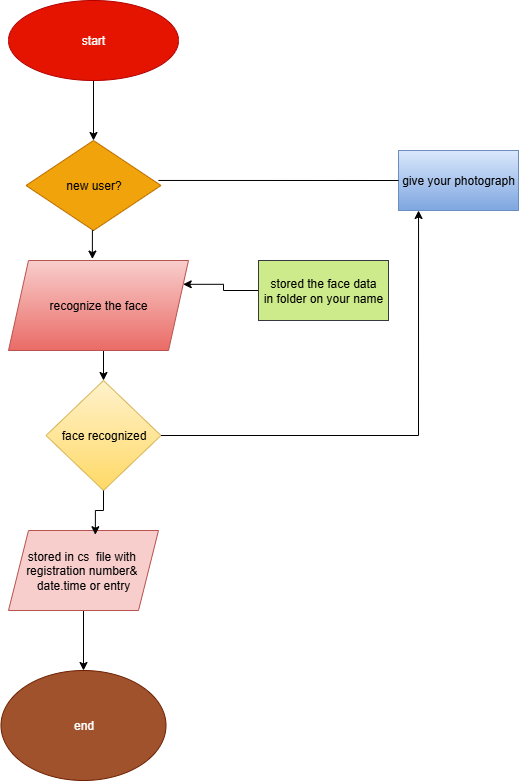

The diagram above was exported from draw.io. Its source (the exported page's mxGraphModel, read from the mxfile embedded in the PNG):
<mxGraphModel dx="273" dy="562" grid="1" gridSize="10" guides="1" tooltips="1" connect="1" arrows="1" fold="1" page="1" pageScale="1" pageWidth="827" pageHeight="1169" math="0" shadow="0">
  <root>
    <mxCell id="0" />
    <mxCell id="1" parent="0" />
    <mxCell id="l8cP7vloM97Cd87x1m6T-10" style="edgeStyle=orthogonalEdgeStyle;rounded=0;orthogonalLoop=1;jettySize=auto;html=1;exitX=0.5;exitY=1;exitDx=0;exitDy=0;entryX=0.5;entryY=0;entryDx=0;entryDy=0;" edge="1" parent="1" source="l8cP7vloM97Cd87x1m6T-1" target="l8cP7vloM97Cd87x1m6T-2">
      <mxGeometry relative="1" as="geometry" />
    </mxCell>
    <mxCell id="l8cP7vloM97Cd87x1m6T-1" value="start" style="ellipse;whiteSpace=wrap;html=1;fillColor=#e51400;fontColor=#ffffff;strokeColor=#B20000;" vertex="1" parent="1">
      <mxGeometry x="160" y="60" width="170" height="80" as="geometry" />
    </mxCell>
    <mxCell id="l8cP7vloM97Cd87x1m6T-2" value="new user?" style="rhombus;whiteSpace=wrap;html=1;fillColor=#f0a30a;fontColor=#000000;strokeColor=#BD7000;" vertex="1" parent="1">
      <mxGeometry x="177.5" y="200" width="135" height="90" as="geometry" />
    </mxCell>
    <mxCell id="l8cP7vloM97Cd87x1m6T-12" style="edgeStyle=orthogonalEdgeStyle;rounded=0;orthogonalLoop=1;jettySize=auto;html=1;exitX=0.5;exitY=1;exitDx=0;exitDy=0;entryX=0.5;entryY=0;entryDx=0;entryDy=0;" edge="1" parent="1" source="l8cP7vloM97Cd87x1m6T-3" target="l8cP7vloM97Cd87x1m6T-4">
      <mxGeometry relative="1" as="geometry" />
    </mxCell>
    <mxCell id="l8cP7vloM97Cd87x1m6T-3" value="recognize the face" style="shape=parallelogram;perimeter=parallelogramPerimeter;whiteSpace=wrap;html=1;fixedSize=1;fillColor=#f8cecc;strokeColor=#b85450;gradientColor=#ea6b66;" vertex="1" parent="1">
      <mxGeometry x="160" y="320" width="180" height="90" as="geometry" />
    </mxCell>
    <mxCell id="l8cP7vloM97Cd87x1m6T-4" value="face recognized" style="rhombus;whiteSpace=wrap;html=1;fillColor=#fff2cc;strokeColor=#d6b656;gradientColor=#ffd966;" vertex="1" parent="1">
      <mxGeometry x="197.5" y="440" width="115" height="110" as="geometry" />
    </mxCell>
    <mxCell id="l8cP7vloM97Cd87x1m6T-21" style="edgeStyle=orthogonalEdgeStyle;rounded=0;orthogonalLoop=1;jettySize=auto;html=1;exitX=0.5;exitY=1;exitDx=0;exitDy=0;entryX=0.5;entryY=0;entryDx=0;entryDy=0;" edge="1" parent="1" source="l8cP7vloM97Cd87x1m6T-5" target="l8cP7vloM97Cd87x1m6T-6">
      <mxGeometry relative="1" as="geometry" />
    </mxCell>
    <mxCell id="l8cP7vloM97Cd87x1m6T-5" value="stored in cs&amp;nbsp; file with&amp;nbsp;&lt;div&gt;registration number&amp;amp;&amp;nbsp;&lt;/div&gt;&lt;div&gt;date.time or entry&lt;/div&gt;" style="shape=parallelogram;perimeter=parallelogramPerimeter;whiteSpace=wrap;html=1;fixedSize=1;fillColor=#f8cecc;strokeColor=#b85450;" vertex="1" parent="1">
      <mxGeometry x="160" y="590" width="150" height="80" as="geometry" />
    </mxCell>
    <mxCell id="l8cP7vloM97Cd87x1m6T-6" value="end" style="ellipse;whiteSpace=wrap;html=1;fillColor=#a0522d;fontColor=#ffffff;strokeColor=#6D1F00;" vertex="1" parent="1">
      <mxGeometry x="152.5" y="730" width="165" height="110" as="geometry" />
    </mxCell>
    <mxCell id="l8cP7vloM97Cd87x1m6T-15" style="edgeStyle=orthogonalEdgeStyle;rounded=0;orthogonalLoop=1;jettySize=auto;html=1;entryX=1;entryY=0.25;entryDx=0;entryDy=0;" edge="1" parent="1" source="l8cP7vloM97Cd87x1m6T-7" target="l8cP7vloM97Cd87x1m6T-3">
      <mxGeometry relative="1" as="geometry" />
    </mxCell>
    <mxCell id="l8cP7vloM97Cd87x1m6T-7" value="stored the face data&lt;div&gt;in folder on your name&lt;/div&gt;" style="rounded=0;whiteSpace=wrap;html=1;fillColor=#cdeb8b;strokeColor=#36393d;" vertex="1" parent="1">
      <mxGeometry x="410" y="320" width="130" height="60" as="geometry" />
    </mxCell>
    <mxCell id="l8cP7vloM97Cd87x1m6T-8" value="give your photograph" style="rounded=0;whiteSpace=wrap;html=1;fillColor=#dae8fc;gradientColor=#7ea6e0;strokeColor=#6c8ebf;" vertex="1" parent="1">
      <mxGeometry x="550" y="210" width="120" height="60" as="geometry" />
    </mxCell>
    <mxCell id="l8cP7vloM97Cd87x1m6T-11" style="edgeStyle=orthogonalEdgeStyle;rounded=0;orthogonalLoop=1;jettySize=auto;html=1;exitX=0.5;exitY=1;exitDx=0;exitDy=0;entryX=0.466;entryY=-0.016;entryDx=0;entryDy=0;entryPerimeter=0;" edge="1" parent="1" source="l8cP7vloM97Cd87x1m6T-2" target="l8cP7vloM97Cd87x1m6T-3">
      <mxGeometry relative="1" as="geometry" />
    </mxCell>
    <mxCell id="l8cP7vloM97Cd87x1m6T-14" style="edgeStyle=orthogonalEdgeStyle;rounded=0;orthogonalLoop=1;jettySize=auto;html=1;exitX=0.5;exitY=1;exitDx=0;exitDy=0;entryX=0.579;entryY=0.053;entryDx=0;entryDy=0;entryPerimeter=0;" edge="1" parent="1" source="l8cP7vloM97Cd87x1m6T-4" target="l8cP7vloM97Cd87x1m6T-5">
      <mxGeometry relative="1" as="geometry" />
    </mxCell>
    <mxCell id="l8cP7vloM97Cd87x1m6T-16" value="" style="endArrow=none;html=1;rounded=0;exitX=0.981;exitY=0.444;exitDx=0;exitDy=0;exitPerimeter=0;entryX=0;entryY=0.5;entryDx=0;entryDy=0;" edge="1" parent="1" source="l8cP7vloM97Cd87x1m6T-2" target="l8cP7vloM97Cd87x1m6T-8">
      <mxGeometry width="50" height="50" relative="1" as="geometry">
        <mxPoint x="310" y="250" as="sourcePoint" />
        <mxPoint x="360" y="200" as="targetPoint" />
      </mxGeometry>
    </mxCell>
    <mxCell id="l8cP7vloM97Cd87x1m6T-20" style="edgeStyle=orthogonalEdgeStyle;rounded=0;orthogonalLoop=1;jettySize=auto;html=1;exitX=1;exitY=0.5;exitDx=0;exitDy=0;entryX=0.167;entryY=1;entryDx=0;entryDy=0;entryPerimeter=0;" edge="1" parent="1" source="l8cP7vloM97Cd87x1m6T-4" target="l8cP7vloM97Cd87x1m6T-8">
      <mxGeometry relative="1" as="geometry" />
    </mxCell>
  </root>
</mxGraphModel>